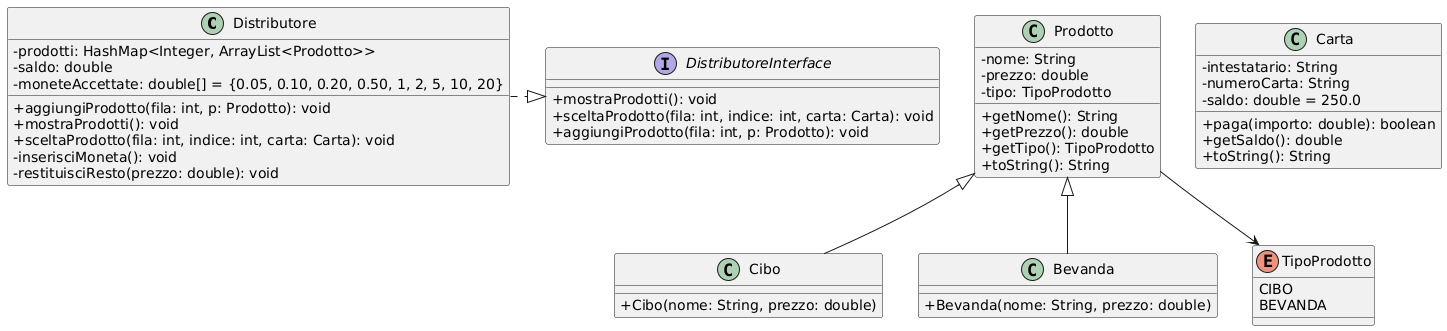

The diagram above was rendered by PlantUML. Its source (embedded in the PNG):
@startuml
skinparam classAttributeIconSize 0

class Distributore {
  -prodotti: HashMap<Integer, ArrayList<Prodotto>>
  -saldo: double
  -moneteAccettate: double[] = {0.05, 0.10, 0.20, 0.50, 1, 2, 5, 10, 20}
  +aggiungiProdotto(fila: int, p: Prodotto): void
  +mostraProdotti(): void
  +sceltaProdotto(fila: int, indice: int, carta: Carta): void
  -inserisciMoneta(): void
  -restituisciResto(prezzo: double): void
}

interface DistributoreInterface {
  +mostraProdotti(): void
  +sceltaProdotto(fila: int, indice: int, carta: Carta): void
  +aggiungiProdotto(fila: int, p: Prodotto): void
}

Distributore .|> DistributoreInterface

class Prodotto {
  -nome: String
  -prezzo: double
  -tipo: TipoProdotto
  +getNome(): String
  +getPrezzo(): double
  +getTipo(): TipoProdotto
  +toString(): String
}

class Cibo {
  +Cibo(nome: String, prezzo: double)
}

class Bevanda {
  +Bevanda(nome: String, prezzo: double)
}

Prodotto <|-- Cibo
Prodotto <|-- Bevanda

class Carta {
  -intestatario: String
  -numeroCarta: String
  -saldo: double = 250.0
  +paga(importo: double): boolean
  +getSaldo(): double
  +toString(): String
}

enum TipoProdotto {
  CIBO
  BEVANDA
}

Prodotto --> TipoProdotto
@enduml